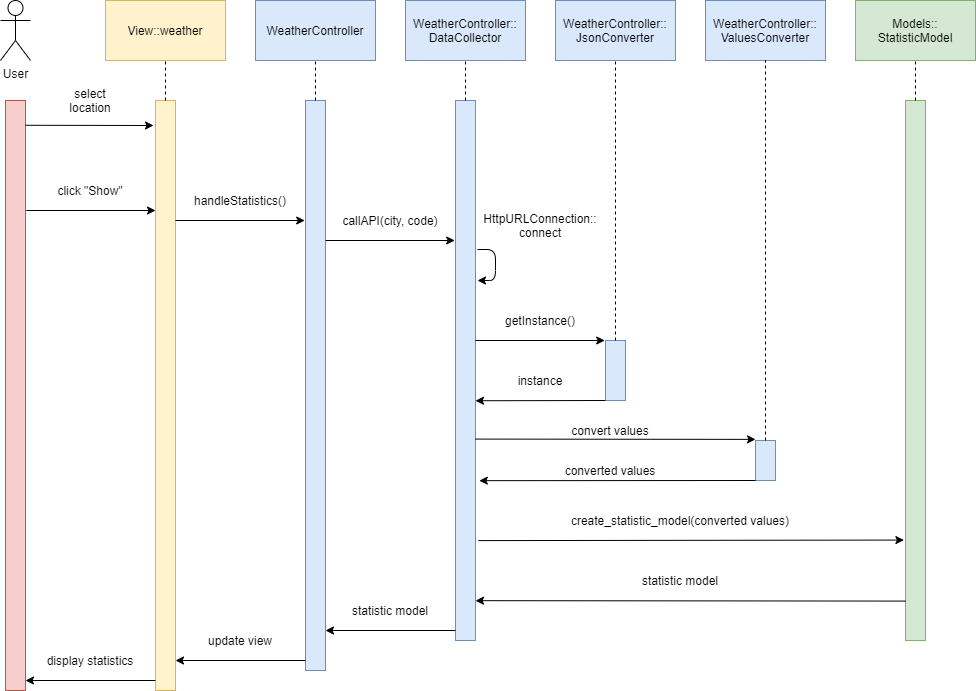

The diagram above was exported from draw.io. Its source (the exported page's mxGraphModel, read from the mxfile embedded in the PNG):
<mxGraphModel dx="1221" dy="682" grid="1" gridSize="10" guides="1" tooltips="1" connect="1" arrows="1" fold="1" page="1" pageScale="1" pageWidth="850" pageHeight="1100" math="0" shadow="0">
  <root>
    <mxCell id="0" />
    <mxCell id="1" parent="0" />
    <mxCell id="HWwaTyveUIamndCF4jiI-1" value="" style="rounded=0;whiteSpace=wrap;html=1;fillColor=#f8cecc;strokeColor=#b85450;" vertex="1" parent="1">
      <mxGeometry x="50" y="120" width="20" height="590" as="geometry" />
    </mxCell>
    <mxCell id="HWwaTyveUIamndCF4jiI-2" value="User" style="shape=umlActor;verticalLabelPosition=bottom;verticalAlign=top;html=1;outlineConnect=0;" vertex="1" parent="1">
      <mxGeometry x="45" y="20" width="30" height="60" as="geometry" />
    </mxCell>
    <mxCell id="HWwaTyveUIamndCF4jiI-4" value="" style="rounded=0;whiteSpace=wrap;html=1;fillColor=#fff2cc;strokeColor=#d6b656;" vertex="1" parent="1">
      <mxGeometry x="200" y="120" width="20" height="590" as="geometry" />
    </mxCell>
    <mxCell id="HWwaTyveUIamndCF4jiI-5" value="View::weather" style="rounded=0;whiteSpace=wrap;html=1;fillColor=#fff2cc;strokeColor=#d6b656;" vertex="1" parent="1">
      <mxGeometry x="150" y="20" width="120" height="60" as="geometry" />
    </mxCell>
    <mxCell id="HWwaTyveUIamndCF4jiI-6" value="" style="endArrow=classic;html=1;exitX=1.007;exitY=0.042;exitDx=0;exitDy=0;exitPerimeter=0;" edge="1" parent="1" source="HWwaTyveUIamndCF4jiI-1">
      <mxGeometry width="50" height="50" relative="1" as="geometry">
        <mxPoint x="100" y="190" as="sourcePoint" />
        <mxPoint x="198" y="145" as="targetPoint" />
      </mxGeometry>
    </mxCell>
    <mxCell id="HWwaTyveUIamndCF4jiI-7" value="select&lt;br&gt;location" style="text;html=1;strokeColor=none;fillColor=none;align=center;verticalAlign=middle;whiteSpace=wrap;rounded=0;" vertex="1" parent="1">
      <mxGeometry x="80" y="100" width="110" height="40" as="geometry" />
    </mxCell>
    <mxCell id="HWwaTyveUIamndCF4jiI-8" value="" style="endArrow=classic;html=1;exitX=1.007;exitY=0.042;exitDx=0;exitDy=0;exitPerimeter=0;entryX=-0.033;entryY=0.042;entryDx=0;entryDy=0;entryPerimeter=0;" edge="1" parent="1">
      <mxGeometry width="50" height="50" relative="1" as="geometry">
        <mxPoint x="70.80000000000004" y="230" as="sourcePoint" />
        <mxPoint x="200.00000000000003" y="230" as="targetPoint" />
      </mxGeometry>
    </mxCell>
    <mxCell id="HWwaTyveUIamndCF4jiI-9" value="click &quot;Show&quot;" style="text;html=1;strokeColor=none;fillColor=none;align=center;verticalAlign=middle;whiteSpace=wrap;rounded=0;" vertex="1" parent="1">
      <mxGeometry x="80" y="190" width="110" height="40" as="geometry" />
    </mxCell>
    <mxCell id="HWwaTyveUIamndCF4jiI-10" value="" style="endArrow=none;dashed=1;html=1;entryX=0.5;entryY=1;entryDx=0;entryDy=0;exitX=0.5;exitY=0;exitDx=0;exitDy=0;" edge="1" parent="1" source="HWwaTyveUIamndCF4jiI-4" target="HWwaTyveUIamndCF4jiI-5">
      <mxGeometry width="50" height="50" relative="1" as="geometry">
        <mxPoint x="200" y="180" as="sourcePoint" />
        <mxPoint x="250" y="130" as="targetPoint" />
      </mxGeometry>
    </mxCell>
    <mxCell id="HWwaTyveUIamndCF4jiI-11" value="" style="rounded=0;whiteSpace=wrap;html=1;fillColor=#dae8fc;strokeColor=#6c8ebf;" vertex="1" parent="1">
      <mxGeometry x="350" y="120" width="20" height="570" as="geometry" />
    </mxCell>
    <mxCell id="HWwaTyveUIamndCF4jiI-12" value="WeatherController" style="rounded=0;whiteSpace=wrap;html=1;fillColor=#dae8fc;strokeColor=#6c8ebf;" vertex="1" parent="1">
      <mxGeometry x="300" y="20" width="120" height="60" as="geometry" />
    </mxCell>
    <mxCell id="HWwaTyveUIamndCF4jiI-14" value="" style="endArrow=classic;html=1;exitX=1.007;exitY=0.042;exitDx=0;exitDy=0;exitPerimeter=0;entryX=-0.033;entryY=0.042;entryDx=0;entryDy=0;entryPerimeter=0;" edge="1" parent="1">
      <mxGeometry width="50" height="50" relative="1" as="geometry">
        <mxPoint x="220.00000000000006" y="240" as="sourcePoint" />
        <mxPoint x="349.2" y="240" as="targetPoint" />
      </mxGeometry>
    </mxCell>
    <mxCell id="HWwaTyveUIamndCF4jiI-16" value="handleStatistics()" style="text;html=1;strokeColor=none;fillColor=none;align=center;verticalAlign=middle;whiteSpace=wrap;rounded=0;" vertex="1" parent="1">
      <mxGeometry x="230" y="200" width="110" height="40" as="geometry" />
    </mxCell>
    <mxCell id="HWwaTyveUIamndCF4jiI-17" value="" style="endArrow=none;dashed=1;html=1;exitX=0.5;exitY=0;exitDx=0;exitDy=0;entryX=0.5;entryY=1;entryDx=0;entryDy=0;" edge="1" parent="1" source="HWwaTyveUIamndCF4jiI-11" target="HWwaTyveUIamndCF4jiI-12">
      <mxGeometry width="50" height="50" relative="1" as="geometry">
        <mxPoint x="280" y="80" as="sourcePoint" />
        <mxPoint x="330" y="30" as="targetPoint" />
      </mxGeometry>
    </mxCell>
    <mxCell id="HWwaTyveUIamndCF4jiI-18" value="" style="rounded=0;whiteSpace=wrap;html=1;fillColor=#dae8fc;strokeColor=#6c8ebf;" vertex="1" parent="1">
      <mxGeometry x="500" y="120" width="20" height="540" as="geometry" />
    </mxCell>
    <mxCell id="HWwaTyveUIamndCF4jiI-19" value="" style="endArrow=classic;html=1;exitX=1.007;exitY=0.042;exitDx=0;exitDy=0;exitPerimeter=0;entryX=-0.033;entryY=0.042;entryDx=0;entryDy=0;entryPerimeter=0;" edge="1" parent="1">
      <mxGeometry width="50" height="50" relative="1" as="geometry">
        <mxPoint x="370" y="260" as="sourcePoint" />
        <mxPoint x="499.20000000000016" y="260" as="targetPoint" />
      </mxGeometry>
    </mxCell>
    <mxCell id="HWwaTyveUIamndCF4jiI-20" value="WeatherController::&lt;br&gt;DataCollector" style="rounded=0;whiteSpace=wrap;html=1;fillColor=#dae8fc;strokeColor=#6c8ebf;" vertex="1" parent="1">
      <mxGeometry x="450" y="20" width="120" height="60" as="geometry" />
    </mxCell>
    <mxCell id="HWwaTyveUIamndCF4jiI-22" value="callAPI(city, code)" style="text;html=1;strokeColor=none;fillColor=none;align=center;verticalAlign=middle;whiteSpace=wrap;rounded=0;" vertex="1" parent="1">
      <mxGeometry x="380" y="220" width="110" height="40" as="geometry" />
    </mxCell>
    <mxCell id="HWwaTyveUIamndCF4jiI-23" value="" style="endArrow=classic;html=1;" edge="1" parent="1">
      <mxGeometry width="50" height="50" relative="1" as="geometry">
        <mxPoint x="522" y="269" as="sourcePoint" />
        <mxPoint x="522" y="300" as="targetPoint" />
        <Array as="points">
          <mxPoint x="540" y="269" />
          <mxPoint x="540" y="300" />
        </Array>
      </mxGeometry>
    </mxCell>
    <mxCell id="HWwaTyveUIamndCF4jiI-24" value="HttpURLConnection::&lt;br&gt;connect" style="text;html=1;strokeColor=none;fillColor=none;align=center;verticalAlign=middle;whiteSpace=wrap;rounded=0;" vertex="1" parent="1">
      <mxGeometry x="530" y="230" width="110" height="30" as="geometry" />
    </mxCell>
    <mxCell id="HWwaTyveUIamndCF4jiI-25" value="WeatherController::&lt;br&gt;JsonConverter" style="rounded=0;whiteSpace=wrap;html=1;fillColor=#dae8fc;strokeColor=#6c8ebf;" vertex="1" parent="1">
      <mxGeometry x="600" y="20" width="120" height="60" as="geometry" />
    </mxCell>
    <mxCell id="HWwaTyveUIamndCF4jiI-26" value="" style="endArrow=classic;html=1;exitX=1.007;exitY=0.042;exitDx=0;exitDy=0;exitPerimeter=0;entryX=-0.033;entryY=0.042;entryDx=0;entryDy=0;entryPerimeter=0;" edge="1" parent="1">
      <mxGeometry width="50" height="50" relative="1" as="geometry">
        <mxPoint x="520" y="360" as="sourcePoint" />
        <mxPoint x="649.2000000000002" y="360" as="targetPoint" />
      </mxGeometry>
    </mxCell>
    <mxCell id="HWwaTyveUIamndCF4jiI-27" value="" style="rounded=0;whiteSpace=wrap;html=1;fillColor=#dae8fc;strokeColor=#6c8ebf;" vertex="1" parent="1">
      <mxGeometry x="650" y="360" width="20" height="60" as="geometry" />
    </mxCell>
    <mxCell id="HWwaTyveUIamndCF4jiI-28" value="getInstance()" style="text;html=1;strokeColor=none;fillColor=none;align=center;verticalAlign=middle;whiteSpace=wrap;rounded=0;" vertex="1" parent="1">
      <mxGeometry x="530" y="320" width="110" height="40" as="geometry" />
    </mxCell>
    <mxCell id="HWwaTyveUIamndCF4jiI-30" value="" style="endArrow=classic;html=1;exitX=0;exitY=1;exitDx=0;exitDy=0;entryX=1;entryY=0.556;entryDx=0;entryDy=0;entryPerimeter=0;" edge="1" parent="1" source="HWwaTyveUIamndCF4jiI-27" target="HWwaTyveUIamndCF4jiI-18">
      <mxGeometry width="50" height="50" relative="1" as="geometry">
        <mxPoint x="580" y="390" as="sourcePoint" />
        <mxPoint x="630" y="340" as="targetPoint" />
      </mxGeometry>
    </mxCell>
    <mxCell id="HWwaTyveUIamndCF4jiI-31" value="instance" style="text;html=1;strokeColor=none;fillColor=none;align=center;verticalAlign=middle;whiteSpace=wrap;rounded=0;" vertex="1" parent="1">
      <mxGeometry x="530" y="380" width="110" height="40" as="geometry" />
    </mxCell>
    <mxCell id="HWwaTyveUIamndCF4jiI-34" value="" style="endArrow=classic;html=1;entryX=0;entryY=0.353;entryDx=0;entryDy=0;entryPerimeter=0;exitX=1.001;exitY=0.627;exitDx=0;exitDy=0;exitPerimeter=0;" edge="1" parent="1" source="HWwaTyveUIamndCF4jiI-18">
      <mxGeometry width="50" height="50" relative="1" as="geometry">
        <mxPoint x="523" y="459" as="sourcePoint" />
        <mxPoint x="800" y="458.8799999999999" as="targetPoint" />
      </mxGeometry>
    </mxCell>
    <mxCell id="HWwaTyveUIamndCF4jiI-35" value="convert values" style="text;html=1;strokeColor=none;fillColor=none;align=center;verticalAlign=middle;whiteSpace=wrap;rounded=0;" vertex="1" parent="1">
      <mxGeometry x="540" y="440" width="230" height="20" as="geometry" />
    </mxCell>
    <mxCell id="HWwaTyveUIamndCF4jiI-36" value="WeatherController::&lt;br&gt;ValuesConverter" style="rounded=0;whiteSpace=wrap;html=1;fillColor=#dae8fc;strokeColor=#6c8ebf;" vertex="1" parent="1">
      <mxGeometry x="750" y="20" width="120" height="60" as="geometry" />
    </mxCell>
    <mxCell id="HWwaTyveUIamndCF4jiI-37" value="" style="rounded=0;whiteSpace=wrap;html=1;fillColor=#dae8fc;strokeColor=#6c8ebf;" vertex="1" parent="1">
      <mxGeometry x="800" y="460" width="20" height="40" as="geometry" />
    </mxCell>
    <mxCell id="HWwaTyveUIamndCF4jiI-38" value="" style="endArrow=classic;html=1;exitX=0;exitY=1;exitDx=0;exitDy=0;entryX=1.19;entryY=0.704;entryDx=0;entryDy=0;entryPerimeter=0;" edge="1" parent="1" target="HWwaTyveUIamndCF4jiI-18">
      <mxGeometry width="50" height="50" relative="1" as="geometry">
        <mxPoint x="800" y="500" as="sourcePoint" />
        <mxPoint x="570" y="490" as="targetPoint" />
      </mxGeometry>
    </mxCell>
    <mxCell id="HWwaTyveUIamndCF4jiI-39" value="converted values" style="text;html=1;strokeColor=none;fillColor=none;align=center;verticalAlign=middle;whiteSpace=wrap;rounded=0;" vertex="1" parent="1">
      <mxGeometry x="540" y="480" width="230" height="20" as="geometry" />
    </mxCell>
    <mxCell id="HWwaTyveUIamndCF4jiI-40" value="Models::&lt;br&gt;StatisticModel" style="rounded=0;whiteSpace=wrap;html=1;fillColor=#d5e8d4;strokeColor=#82b366;" vertex="1" parent="1">
      <mxGeometry x="900" y="20" width="120" height="60" as="geometry" />
    </mxCell>
    <mxCell id="HWwaTyveUIamndCF4jiI-41" value="" style="rounded=0;whiteSpace=wrap;html=1;fillColor=#d5e8d4;strokeColor=#82b366;" vertex="1" parent="1">
      <mxGeometry x="950" y="120" width="20" height="540" as="geometry" />
    </mxCell>
    <mxCell id="HWwaTyveUIamndCF4jiI-42" value="" style="endArrow=classic;html=1;exitX=1.144;exitY=0.815;exitDx=0;exitDy=0;exitPerimeter=0;entryX=-0.08;entryY=0.814;entryDx=0;entryDy=0;entryPerimeter=0;" edge="1" parent="1" source="HWwaTyveUIamndCF4jiI-18" target="HWwaTyveUIamndCF4jiI-41">
      <mxGeometry width="50" height="50" relative="1" as="geometry">
        <mxPoint x="650" y="500" as="sourcePoint" />
        <mxPoint x="940" y="560" as="targetPoint" />
      </mxGeometry>
    </mxCell>
    <mxCell id="HWwaTyveUIamndCF4jiI-43" value="create_statistic_model(converted values)" style="text;html=1;strokeColor=none;fillColor=none;align=center;verticalAlign=middle;whiteSpace=wrap;rounded=0;" vertex="1" parent="1">
      <mxGeometry x="530" y="530" width="390" height="20" as="geometry" />
    </mxCell>
    <mxCell id="HWwaTyveUIamndCF4jiI-44" value="" style="endArrow=classic;html=1;entryX=1;entryY=0.396;entryDx=0;entryDy=0;entryPerimeter=0;exitX=0.006;exitY=0.927;exitDx=0;exitDy=0;exitPerimeter=0;" edge="1" parent="1" source="HWwaTyveUIamndCF4jiI-41">
      <mxGeometry width="50" height="50" relative="1" as="geometry">
        <mxPoint x="940" y="620" as="sourcePoint" />
        <mxPoint x="520" y="620.16" as="targetPoint" />
      </mxGeometry>
    </mxCell>
    <mxCell id="HWwaTyveUIamndCF4jiI-45" value="statistic model" style="text;html=1;strokeColor=none;fillColor=none;align=center;verticalAlign=middle;whiteSpace=wrap;rounded=0;" vertex="1" parent="1">
      <mxGeometry x="530" y="590" width="390" height="20" as="geometry" />
    </mxCell>
    <mxCell id="HWwaTyveUIamndCF4jiI-46" value="" style="endArrow=classic;html=1;entryX=1;entryY=0.396;entryDx=0;entryDy=0;entryPerimeter=0;" edge="1" parent="1">
      <mxGeometry width="50" height="50" relative="1" as="geometry">
        <mxPoint x="500" y="650" as="sourcePoint" />
        <mxPoint x="370" y="649.9999999999999" as="targetPoint" />
      </mxGeometry>
    </mxCell>
    <mxCell id="HWwaTyveUIamndCF4jiI-47" value="statistic model" style="text;html=1;strokeColor=none;fillColor=none;align=center;verticalAlign=middle;whiteSpace=wrap;rounded=0;" vertex="1" parent="1">
      <mxGeometry x="380" y="620" width="110" height="20" as="geometry" />
    </mxCell>
    <mxCell id="HWwaTyveUIamndCF4jiI-48" value="" style="endArrow=classic;html=1;entryX=1;entryY=0.396;entryDx=0;entryDy=0;entryPerimeter=0;" edge="1" parent="1">
      <mxGeometry width="50" height="50" relative="1" as="geometry">
        <mxPoint x="350" y="680" as="sourcePoint" />
        <mxPoint x="220" y="680" as="targetPoint" />
      </mxGeometry>
    </mxCell>
    <mxCell id="HWwaTyveUIamndCF4jiI-49" value="update view" style="text;html=1;strokeColor=none;fillColor=none;align=center;verticalAlign=middle;whiteSpace=wrap;rounded=0;" vertex="1" parent="1">
      <mxGeometry x="230" y="650" width="110" height="20" as="geometry" />
    </mxCell>
    <mxCell id="HWwaTyveUIamndCF4jiI-50" value="" style="endArrow=classic;html=1;entryX=1;entryY=0.396;entryDx=0;entryDy=0;entryPerimeter=0;" edge="1" parent="1">
      <mxGeometry width="50" height="50" relative="1" as="geometry">
        <mxPoint x="200" y="700" as="sourcePoint" />
        <mxPoint x="70" y="700" as="targetPoint" />
      </mxGeometry>
    </mxCell>
    <mxCell id="HWwaTyveUIamndCF4jiI-51" value="display statistics" style="text;html=1;strokeColor=none;fillColor=none;align=center;verticalAlign=middle;whiteSpace=wrap;rounded=0;" vertex="1" parent="1">
      <mxGeometry x="80" y="670" width="110" height="20" as="geometry" />
    </mxCell>
    <mxCell id="HWwaTyveUIamndCF4jiI-52" value="" style="endArrow=none;dashed=1;html=1;entryX=0.5;entryY=1;entryDx=0;entryDy=0;exitX=0.5;exitY=0;exitDx=0;exitDy=0;" edge="1" parent="1" source="HWwaTyveUIamndCF4jiI-37" target="HWwaTyveUIamndCF4jiI-36">
      <mxGeometry width="50" height="50" relative="1" as="geometry">
        <mxPoint x="860" y="240" as="sourcePoint" />
        <mxPoint x="910" y="190" as="targetPoint" />
      </mxGeometry>
    </mxCell>
    <mxCell id="HWwaTyveUIamndCF4jiI-53" value="" style="endArrow=none;dashed=1;html=1;entryX=0.5;entryY=1;entryDx=0;entryDy=0;exitX=0.5;exitY=0;exitDx=0;exitDy=0;" edge="1" parent="1" source="HWwaTyveUIamndCF4jiI-27" target="HWwaTyveUIamndCF4jiI-25">
      <mxGeometry width="50" height="50" relative="1" as="geometry">
        <mxPoint x="640" y="210" as="sourcePoint" />
        <mxPoint x="690" y="160" as="targetPoint" />
      </mxGeometry>
    </mxCell>
    <mxCell id="HWwaTyveUIamndCF4jiI-54" value="" style="endArrow=none;dashed=1;html=1;entryX=0.5;entryY=1;entryDx=0;entryDy=0;exitX=0.5;exitY=0;exitDx=0;exitDy=0;" edge="1" parent="1" source="HWwaTyveUIamndCF4jiI-18" target="HWwaTyveUIamndCF4jiI-20">
      <mxGeometry width="50" height="50" relative="1" as="geometry">
        <mxPoint x="510" y="140" as="sourcePoint" />
        <mxPoint x="560" y="90" as="targetPoint" />
      </mxGeometry>
    </mxCell>
    <mxCell id="HWwaTyveUIamndCF4jiI-55" value="" style="endArrow=none;dashed=1;html=1;entryX=0.5;entryY=1;entryDx=0;entryDy=0;exitX=0.5;exitY=0;exitDx=0;exitDy=0;" edge="1" parent="1" source="HWwaTyveUIamndCF4jiI-41" target="HWwaTyveUIamndCF4jiI-40">
      <mxGeometry width="50" height="50" relative="1" as="geometry">
        <mxPoint x="890" y="140" as="sourcePoint" />
        <mxPoint x="940" y="90" as="targetPoint" />
      </mxGeometry>
    </mxCell>
  </root>
</mxGraphModel>